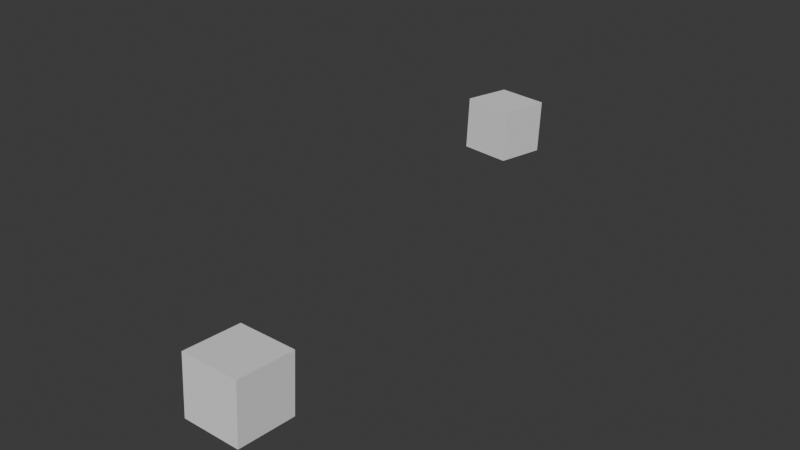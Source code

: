 # Source: rotation.blend  (saved by Blender 4.3.34; exported with 4.5.12 LTS)
import bpy
from mathutils import Matrix  # noqa: F401  (used for matrix-valued properties, if any)

bpy.ops.wm.read_factory_settings(use_empty=True)
scene = bpy.context.scene
scene.name = 'Scene'

# ---- collections
col_collection = bpy.data.collections.new('Collection'); scene.collection.children.link(col_collection)

# ---- world
world_world = bpy.data.worlds.new('World'); scene.world = world_world
world_world.use_nodes = True; world_world.node_tree.nodes.clear()
_N = world_world.node_tree.nodes; _L = world_world.node_tree.links
n0 = _N.new('ShaderNodeOutputWorld'); n0.name = 'World Output'; n0.location = (300, 300)
n1 = _N.new('ShaderNodeBackground'); n1.name = 'Background'; n1.location = (10, 300)
n1.inputs[0].default_value = (0.05088, 0.05088, 0.05088, 1.0)
_L.new(n1.outputs[0], n0.inputs[0])
n0.is_active_output = True
world_world.color = (0.05088, 0.05088, 0.05088)
world_world.sun_shadow_jitter_overblur = 0.0

# ---- meshes
me_cube = bpy.data.meshes.new('Cube')
me_cube.from_pydata([(-1.0, -1.0, -1.0), (-1.0, -1.0, 1.0), (-1.0, 1.0, -1.0), (-1.0, 1.0, 1.0), (1.0, -1.0, -1.0), (1.0, -1.0, 1.0), (1.0, 1.0, -1.0), (1.0, 1.0, 1.0)], [], [(0, 1, 3, 2), (2, 3, 7, 6), (6, 7, 5, 4), (4, 5, 1, 0), (2, 6, 4, 0), (7, 3, 1, 5)])
_uv = me_cube.uv_layers.new(name='UVMap')
_uv.uv.foreach_set('vector', [0.375, 0.0, 0.625, 0.0, 0.625, 0.25, 0.375, 0.25, 0.375, 0.25, 0.625, 0.25, 0.625, 0.5, 0.375, 0.5, 0.375, 0.5, 0.625, 0.5, 0.625, 0.75, 0.375, 0.75, 0.375, 0.75, 0.625, 0.75, 0.625, 1.0, 0.375, 1.0, 0.125, 0.5, 0.375, 0.5, 0.375, 0.75, 0.125, 0.75, 0.625, 0.5, 0.875, 0.5, 0.875, 0.75, 0.625, 0.75])
me_cube.update()
me_cube_001 = bpy.data.meshes.new('Cube.001')
me_cube_001.from_pydata([(-1.0, -1.0, -1.0), (-1.0, -1.0, 1.0), (-1.0, 1.0, -1.0), (-1.0, 1.0, 1.0), (1.0, -1.0, -1.0), (1.0, -1.0, 1.0), (1.0, 1.0, -1.0), (1.0, 1.0, 1.0)], [], [(0, 1, 3, 2), (2, 3, 7, 6), (6, 7, 5, 4), (4, 5, 1, 0), (2, 6, 4, 0), (7, 3, 1, 5)])
_uv = me_cube_001.uv_layers.new(name='UVMap')
_uv.uv.foreach_set('vector', [0.375, 0.0, 0.625, 0.0, 0.625, 0.25, 0.375, 0.25, 0.375, 0.25, 0.625, 0.25, 0.625, 0.5, 0.375, 0.5, 0.375, 0.5, 0.625, 0.5, 0.625, 0.75, 0.375, 0.75, 0.375, 0.75, 0.625, 0.75, 0.625, 1.0, 0.375, 1.0, 0.125, 0.5, 0.375, 0.5, 0.375, 0.75, 0.125, 0.75, 0.625, 0.5, 0.875, 0.5, 0.875, 0.75, 0.625, 0.75])
me_cube_001.update()

# ---- objects
ob_cube = bpy.data.objects.new('Cube', me_cube)
ob_cube_001 = bpy.data.objects.new('Cube.001', me_cube_001)

# ---- transforms, parenting, visibility, modifiers, constraints
ob_cube.location = (0.0, 9.418, 0.0)
ob_cube.rotation_euler = (29.78, 29.78, 29.78)
ob_cube_001.location = (5.0, -9.418, 0.0)
ob_cube_001.rotation_euler = (-29.78, -29.78, -29.78)

# ---- collection membership
col_collection.objects.link(ob_cube)
col_collection.objects.link(ob_cube_001)

# ---- scene / render settings (as saved in the file)
scene.frame_start = 1; scene.frame_end = 250; scene.frame_set(95)
scene.render.engine = 'BLENDER_EEVEE_NEXT'
bpy.context.view_layer.update()

# ---- added for rendering (the .blend has no active camera and no usable light): camera, sun
cam_auto = bpy.data.cameras.new('AutoCamera')
cam_auto.lens = 50.0
cam_auto.sensor_width = 36.0
cam_auto.clip_end = 1000.0
ob_auto_camera = bpy.data.objects.new('AutoCamera', cam_auto)
scene.collection.objects.link(ob_auto_camera)
ob_auto_camera.location = (23.1309, -24.7695, 16.5544)
ob_auto_camera.rotation_euler = (1.09748, -7.21219e-08, 0.694738)
scene.camera = ob_auto_camera
light_auto_sun = bpy.data.lights.new('AutoSun', 'SUN')
light_auto_sun.energy = 3.0
light_auto_sun.angle = 0.0523599
ob_auto_sun = bpy.data.objects.new('AutoSun', light_auto_sun)
scene.collection.objects.link(ob_auto_sun)
ob_auto_sun.rotation_euler = (0.872665, 0.174533, 0.523599)
bpy.context.view_layer.update()
